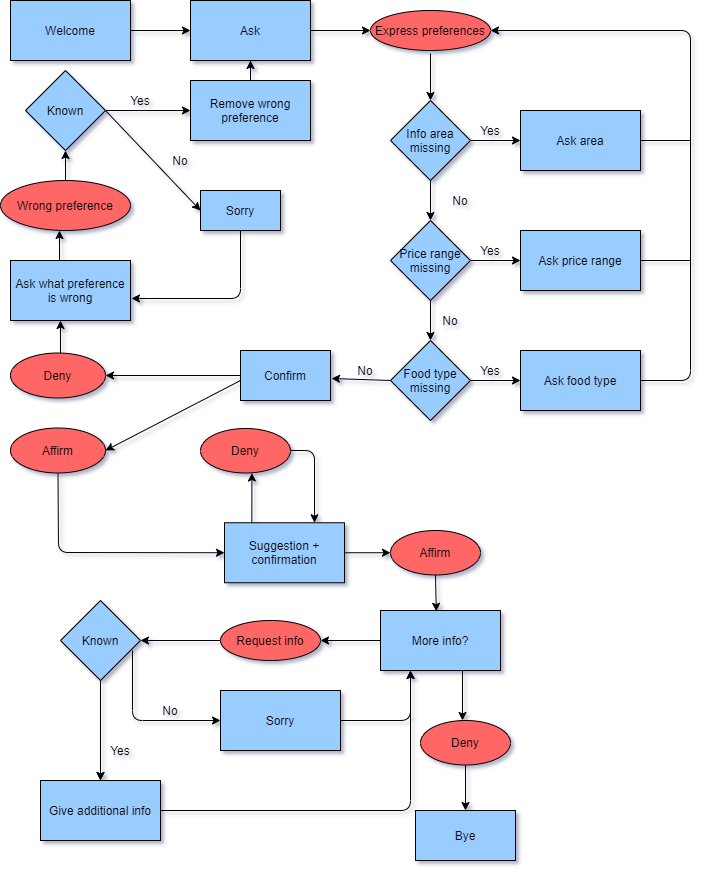

The diagram above was exported from draw.io. Its source (the exported page's mxGraphModel, read from the mxfile embedded in the PNG):
<mxGraphModel dx="1108" dy="401" grid="1" gridSize="10" guides="1" tooltips="1" connect="1" arrows="1" fold="1" page="1" pageScale="1" pageWidth="827" pageHeight="1169" background="none" math="0" shadow="0">
  <root>
    <mxCell id="0" />
    <mxCell id="1" parent="0" />
    <mxCell id="2_UXB5X1O9KzaBxz7M0A-80" value="" style="edgeStyle=orthogonalEdgeStyle;rounded=0;orthogonalLoop=1;jettySize=auto;html=1;shadow=0;" parent="1" source="2_UXB5X1O9KzaBxz7M0A-1" target="2_UXB5X1O9KzaBxz7M0A-2" edge="1">
      <mxGeometry relative="1" as="geometry" />
    </mxCell>
    <mxCell id="2_UXB5X1O9KzaBxz7M0A-1" value="Welcome" style="rounded=0;whiteSpace=wrap;html=1;fillColor=#99CCFF;" parent="1" vertex="1">
      <mxGeometry x="80" y="40" width="120" height="60" as="geometry" />
    </mxCell>
    <mxCell id="2_UXB5X1O9KzaBxz7M0A-20" value="" style="edgeStyle=orthogonalEdgeStyle;rounded=0;orthogonalLoop=1;jettySize=auto;html=1;" parent="1" source="2_UXB5X1O9KzaBxz7M0A-2" target="2_UXB5X1O9KzaBxz7M0A-3" edge="1">
      <mxGeometry relative="1" as="geometry" />
    </mxCell>
    <mxCell id="2_UXB5X1O9KzaBxz7M0A-2" value="Ask" style="rounded=0;whiteSpace=wrap;html=1;fillColor=#99CCFF;" parent="1" vertex="1">
      <mxGeometry x="260" y="40" width="120" height="60" as="geometry" />
    </mxCell>
    <mxCell id="2_UXB5X1O9KzaBxz7M0A-40" value="" style="edgeStyle=orthogonalEdgeStyle;rounded=0;orthogonalLoop=1;jettySize=auto;html=1;entryX=0.5;entryY=0;entryDx=0;entryDy=0;" parent="1" target="2_UXB5X1O9KzaBxz7M0A-31" edge="1">
      <mxGeometry relative="1" as="geometry">
        <mxPoint x="500" y="93" as="sourcePoint" />
        <Array as="points">
          <mxPoint x="500" y="93" />
        </Array>
      </mxGeometry>
    </mxCell>
    <mxCell id="2_UXB5X1O9KzaBxz7M0A-3" value="Express preferences" style="ellipse;whiteSpace=wrap;html=1;fillColor=#FF6666;" parent="1" vertex="1">
      <mxGeometry x="440" y="50" width="120" height="40" as="geometry" />
    </mxCell>
    <mxCell id="2_UXB5X1O9KzaBxz7M0A-5" value="Confirm" style="rounded=0;whiteSpace=wrap;html=1;fillColor=#99CCFF;" parent="1" vertex="1">
      <mxGeometry x="310" y="390" width="90" height="50" as="geometry" />
    </mxCell>
    <mxCell id="2_UXB5X1O9KzaBxz7M0A-6" value="Suggestion + confirmation" style="rounded=0;whiteSpace=wrap;html=1;fillColor=#99CCFF;" parent="1" vertex="1">
      <mxGeometry x="294" y="562.25" width="120" height="60" as="geometry" />
    </mxCell>
    <mxCell id="2_UXB5X1O9KzaBxz7M0A-21" value="" style="edgeStyle=orthogonalEdgeStyle;rounded=0;orthogonalLoop=1;jettySize=auto;html=1;" parent="1" source="2_UXB5X1O9KzaBxz7M0A-8" target="2_UXB5X1O9KzaBxz7M0A-9" edge="1">
      <mxGeometry relative="1" as="geometry" />
    </mxCell>
    <mxCell id="2_UXB5X1O9KzaBxz7M0A-8" value="More info?" style="rounded=0;whiteSpace=wrap;html=1;fillColor=#99CCFF;" parent="1" vertex="1">
      <mxGeometry x="450" y="650" width="120" height="60" as="geometry" />
    </mxCell>
    <mxCell id="2_UXB5X1O9KzaBxz7M0A-22" value="" style="edgeStyle=orthogonalEdgeStyle;rounded=0;orthogonalLoop=1;jettySize=auto;html=1;" parent="1" source="2_UXB5X1O9KzaBxz7M0A-9" target="2_UXB5X1O9KzaBxz7M0A-10" edge="1">
      <mxGeometry relative="1" as="geometry" />
    </mxCell>
    <mxCell id="2_UXB5X1O9KzaBxz7M0A-9" value="Request info" style="ellipse;whiteSpace=wrap;html=1;fillColor=#FF6666;" parent="1" vertex="1">
      <mxGeometry x="290" y="660" width="100" height="40" as="geometry" />
    </mxCell>
    <mxCell id="2_UXB5X1O9KzaBxz7M0A-24" value="" style="edgeStyle=orthogonalEdgeStyle;rounded=0;orthogonalLoop=1;jettySize=auto;html=1;" parent="1" source="2_UXB5X1O9KzaBxz7M0A-10" target="2_UXB5X1O9KzaBxz7M0A-12" edge="1">
      <mxGeometry relative="1" as="geometry" />
    </mxCell>
    <mxCell id="2_UXB5X1O9KzaBxz7M0A-10" value="Known" style="rhombus;whiteSpace=wrap;html=1;fillColor=#99CCFF;" parent="1" vertex="1">
      <mxGeometry x="130" y="640" width="80" height="80" as="geometry" />
    </mxCell>
    <mxCell id="2_UXB5X1O9KzaBxz7M0A-11" value="Sorry" style="rounded=0;whiteSpace=wrap;html=1;fillColor=#99CCFF;" parent="1" vertex="1">
      <mxGeometry x="290" y="730" width="120" height="60" as="geometry" />
    </mxCell>
    <mxCell id="2_UXB5X1O9KzaBxz7M0A-13" value="Bye" style="rounded=0;whiteSpace=wrap;html=1;fillColor=#99CCFF;" parent="1" vertex="1">
      <mxGeometry x="485" y="850" width="100" height="50" as="geometry" />
    </mxCell>
    <mxCell id="2_UXB5X1O9KzaBxz7M0A-18" value="Deny" style="ellipse;whiteSpace=wrap;html=1;fillColor=#FF6666;" parent="1" vertex="1">
      <mxGeometry x="270" y="468" width="90" height="44.5" as="geometry" />
    </mxCell>
    <mxCell id="2_UXB5X1O9KzaBxz7M0A-37" value="" style="edgeStyle=orthogonalEdgeStyle;rounded=0;orthogonalLoop=1;jettySize=auto;html=1;" parent="1" source="2_UXB5X1O9KzaBxz7M0A-31" target="2_UXB5X1O9KzaBxz7M0A-34" edge="1">
      <mxGeometry relative="1" as="geometry" />
    </mxCell>
    <mxCell id="2_UXB5X1O9KzaBxz7M0A-41" value="" style="edgeStyle=orthogonalEdgeStyle;rounded=0;orthogonalLoop=1;jettySize=auto;html=1;" parent="1" source="2_UXB5X1O9KzaBxz7M0A-31" target="2_UXB5X1O9KzaBxz7M0A-32" edge="1">
      <mxGeometry relative="1" as="geometry" />
    </mxCell>
    <mxCell id="2_UXB5X1O9KzaBxz7M0A-31" value="Info area missing" style="rhombus;whiteSpace=wrap;html=1;fillColor=#99CCFF;" parent="1" vertex="1">
      <mxGeometry x="460" y="140" width="80" height="80" as="geometry" />
    </mxCell>
    <mxCell id="2_UXB5X1O9KzaBxz7M0A-38" value="" style="edgeStyle=orthogonalEdgeStyle;rounded=0;orthogonalLoop=1;jettySize=auto;html=1;" parent="1" source="2_UXB5X1O9KzaBxz7M0A-32" target="2_UXB5X1O9KzaBxz7M0A-35" edge="1">
      <mxGeometry relative="1" as="geometry" />
    </mxCell>
    <mxCell id="2_UXB5X1O9KzaBxz7M0A-42" value="" style="edgeStyle=orthogonalEdgeStyle;rounded=0;orthogonalLoop=1;jettySize=auto;html=1;" parent="1" source="2_UXB5X1O9KzaBxz7M0A-32" target="2_UXB5X1O9KzaBxz7M0A-33" edge="1">
      <mxGeometry relative="1" as="geometry" />
    </mxCell>
    <mxCell id="2_UXB5X1O9KzaBxz7M0A-32" value="Price range missing" style="rhombus;whiteSpace=wrap;html=1;fillColor=#99CCFF;" parent="1" vertex="1">
      <mxGeometry x="460" y="260" width="80" height="80" as="geometry" />
    </mxCell>
    <mxCell id="2_UXB5X1O9KzaBxz7M0A-39" value="" style="edgeStyle=orthogonalEdgeStyle;rounded=0;orthogonalLoop=1;jettySize=auto;html=1;" parent="1" source="2_UXB5X1O9KzaBxz7M0A-33" target="2_UXB5X1O9KzaBxz7M0A-36" edge="1">
      <mxGeometry relative="1" as="geometry" />
    </mxCell>
    <mxCell id="2_UXB5X1O9KzaBxz7M0A-33" value="Food type missing" style="rhombus;whiteSpace=wrap;html=1;fillColor=#99CCFF;" parent="1" vertex="1">
      <mxGeometry x="460" y="380" width="80" height="80" as="geometry" />
    </mxCell>
    <mxCell id="2_UXB5X1O9KzaBxz7M0A-34" value="Ask area" style="rounded=0;whiteSpace=wrap;html=1;fillColor=#99CCFF;" parent="1" vertex="1">
      <mxGeometry x="590" y="150" width="120" height="60" as="geometry" />
    </mxCell>
    <mxCell id="2_UXB5X1O9KzaBxz7M0A-35" value="Ask price range" style="rounded=0;whiteSpace=wrap;html=1;fillColor=#99CCFF;" parent="1" vertex="1">
      <mxGeometry x="590" y="270" width="120" height="60" as="geometry" />
    </mxCell>
    <mxCell id="2_UXB5X1O9KzaBxz7M0A-36" value="Ask food type" style="rounded=0;whiteSpace=wrap;html=1;fillColor=#99CCFF;" parent="1" vertex="1">
      <mxGeometry x="590" y="390" width="120" height="60" as="geometry" />
    </mxCell>
    <mxCell id="2_UXB5X1O9KzaBxz7M0A-45" value="" style="endArrow=classic;html=1;entryX=0;entryY=0.5;entryDx=0;entryDy=0;" parent="1" source="iXsi8cQo3j_mmcO8H6JF-25" target="2_UXB5X1O9KzaBxz7M0A-6" edge="1">
      <mxGeometry width="50" height="50" relative="1" as="geometry">
        <mxPoint x="129.5604395604396" y="489.5604395604396" as="sourcePoint" />
        <mxPoint x="380" y="460" as="targetPoint" />
        <Array as="points">
          <mxPoint x="128" y="592" />
        </Array>
      </mxGeometry>
    </mxCell>
    <mxCell id="2_UXB5X1O9KzaBxz7M0A-46" value="" style="endArrow=classic;html=1;entryX=0.571;entryY=1;entryDx=0;entryDy=0;entryPerimeter=0;exitX=0.228;exitY=0;exitDx=0;exitDy=0;exitPerimeter=0;" parent="1" target="2_UXB5X1O9KzaBxz7M0A-18" edge="1" source="2_UXB5X1O9KzaBxz7M0A-6">
      <mxGeometry width="50" height="50" relative="1" as="geometry">
        <mxPoint x="321" y="600" as="sourcePoint" />
        <mxPoint x="245" y="570" as="targetPoint" />
        <Array as="points" />
      </mxGeometry>
    </mxCell>
    <mxCell id="2_UXB5X1O9KzaBxz7M0A-55" value="Yes" style="text;html=1;strokeColor=none;fillColor=none;align=center;verticalAlign=middle;whiteSpace=wrap;rounded=0;" parent="1" vertex="1">
      <mxGeometry x="170" y="780" width="40" height="20" as="geometry" />
    </mxCell>
    <mxCell id="2_UXB5X1O9KzaBxz7M0A-56" value="No" style="text;html=1;strokeColor=none;fillColor=none;align=center;verticalAlign=middle;whiteSpace=wrap;rounded=0;" parent="1" vertex="1">
      <mxGeometry x="220" y="740" width="40" height="20" as="geometry" />
    </mxCell>
    <mxCell id="2_UXB5X1O9KzaBxz7M0A-63" value="" style="endArrow=classic;html=1;entryX=0;entryY=0;entryDx=0;entryDy=0;exitX=0.5;exitY=0;exitDx=0;exitDy=0;" parent="1" edge="1">
      <mxGeometry width="50" height="50" relative="1" as="geometry">
        <mxPoint x="130" y="410" as="sourcePoint" />
        <mxPoint x="130" y="360" as="targetPoint" />
      </mxGeometry>
    </mxCell>
    <mxCell id="2_UXB5X1O9KzaBxz7M0A-64" value="Ask what preference is wrong" style="rounded=0;whiteSpace=wrap;html=1;fillColor=#99CCFF;" parent="1" vertex="1">
      <mxGeometry x="80" y="300" width="120" height="60" as="geometry" />
    </mxCell>
    <mxCell id="2_UXB5X1O9KzaBxz7M0A-68" value="Wrong preference" style="ellipse;whiteSpace=wrap;html=1;fillColor=#FF6666;" parent="1" vertex="1">
      <mxGeometry x="70" y="220" width="130" height="50" as="geometry" />
    </mxCell>
    <mxCell id="2_UXB5X1O9KzaBxz7M0A-69" value="" style="endArrow=classic;html=1;" parent="1" edge="1">
      <mxGeometry width="50" height="50" relative="1" as="geometry">
        <mxPoint x="129" y="300" as="sourcePoint" />
        <mxPoint x="129" y="270" as="targetPoint" />
      </mxGeometry>
    </mxCell>
    <mxCell id="2_UXB5X1O9KzaBxz7M0A-72" value="Sorry" style="rounded=0;whiteSpace=wrap;html=1;fillColor=#99CCFF;" parent="1" vertex="1">
      <mxGeometry x="270" y="230" width="80" height="40" as="geometry" />
    </mxCell>
    <mxCell id="2_UXB5X1O9KzaBxz7M0A-73" value="" style="endArrow=classic;html=1;exitX=0.5;exitY=0;exitDx=0;exitDy=0;" parent="1" edge="1" source="2_UXB5X1O9KzaBxz7M0A-68">
      <mxGeometry width="50" height="50" relative="1" as="geometry">
        <mxPoint x="90" y="210" as="sourcePoint" />
        <mxPoint x="135" y="190" as="targetPoint" />
      </mxGeometry>
    </mxCell>
    <mxCell id="2_UXB5X1O9KzaBxz7M0A-77" value="" style="endArrow=classic;html=1;entryX=0;entryY=0.5;entryDx=0;entryDy=0;exitX=1;exitY=0.5;exitDx=0;exitDy=0;" parent="1" edge="1" target="2_UXB5X1O9KzaBxz7M0A-72" source="iXsi8cQo3j_mmcO8H6JF-1">
      <mxGeometry width="50" height="50" relative="1" as="geometry">
        <mxPoint x="160" y="169.5" as="sourcePoint" />
        <mxPoint x="210" y="169.5" as="targetPoint" />
      </mxGeometry>
    </mxCell>
    <mxCell id="2_UXB5X1O9KzaBxz7M0A-82" value="" style="endArrow=classic;html=1;entryX=1;entryY=0.5;entryDx=0;entryDy=0;" parent="1" target="2_UXB5X1O9KzaBxz7M0A-3" edge="1">
      <mxGeometry width="50" height="50" relative="1" as="geometry">
        <mxPoint x="710" y="420" as="sourcePoint" />
        <mxPoint x="760" y="30" as="targetPoint" />
        <Array as="points">
          <mxPoint x="760" y="420" />
          <mxPoint x="760" y="70" />
        </Array>
      </mxGeometry>
    </mxCell>
    <mxCell id="2_UXB5X1O9KzaBxz7M0A-84" value="" style="endArrow=none;html=1;" parent="1" edge="1">
      <mxGeometry width="50" height="50" relative="1" as="geometry">
        <mxPoint x="710" y="300" as="sourcePoint" />
        <mxPoint x="760" y="300" as="targetPoint" />
      </mxGeometry>
    </mxCell>
    <mxCell id="2_UXB5X1O9KzaBxz7M0A-85" value="" style="endArrow=none;html=1;" parent="1" edge="1">
      <mxGeometry width="50" height="50" relative="1" as="geometry">
        <mxPoint x="710" y="180" as="sourcePoint" />
        <mxPoint x="760" y="180" as="targetPoint" />
      </mxGeometry>
    </mxCell>
    <mxCell id="2_UXB5X1O9KzaBxz7M0A-86" value="No" style="text;html=1;strokeColor=none;fillColor=none;align=center;verticalAlign=middle;whiteSpace=wrap;rounded=0;" parent="1" vertex="1">
      <mxGeometry x="510" y="230" width="40" height="20" as="geometry" />
    </mxCell>
    <mxCell id="2_UXB5X1O9KzaBxz7M0A-87" value="No" style="text;html=1;strokeColor=none;fillColor=none;align=center;verticalAlign=middle;whiteSpace=wrap;rounded=0;" parent="1" vertex="1">
      <mxGeometry x="500" y="350" width="40" height="20" as="geometry" />
    </mxCell>
    <mxCell id="2_UXB5X1O9KzaBxz7M0A-89" value="No" style="text;html=1;strokeColor=none;fillColor=none;align=center;verticalAlign=middle;whiteSpace=wrap;rounded=0;" parent="1" vertex="1">
      <mxGeometry x="415" y="400" width="40" height="20" as="geometry" />
    </mxCell>
    <mxCell id="2_UXB5X1O9KzaBxz7M0A-90" value="Yes" style="text;html=1;strokeColor=none;fillColor=none;align=center;verticalAlign=middle;whiteSpace=wrap;rounded=0;" parent="1" vertex="1">
      <mxGeometry x="540" y="400" width="40" height="20" as="geometry" />
    </mxCell>
    <mxCell id="2_UXB5X1O9KzaBxz7M0A-91" value="Yes" style="text;html=1;strokeColor=none;fillColor=none;align=center;verticalAlign=middle;whiteSpace=wrap;rounded=0;" parent="1" vertex="1">
      <mxGeometry x="540" y="280" width="40" height="20" as="geometry" />
    </mxCell>
    <mxCell id="2_UXB5X1O9KzaBxz7M0A-92" value="Yes" style="text;html=1;strokeColor=none;fillColor=none;align=center;verticalAlign=middle;whiteSpace=wrap;rounded=0;" parent="1" vertex="1">
      <mxGeometry x="540" y="160" width="40" height="20" as="geometry" />
    </mxCell>
    <mxCell id="2_UXB5X1O9KzaBxz7M0A-12" value="Give additional info" style="rounded=0;whiteSpace=wrap;html=1;fillColor=#99CCFF;" parent="1" vertex="1">
      <mxGeometry x="110" y="820" width="120" height="60" as="geometry" />
    </mxCell>
    <mxCell id="2_UXB5X1O9KzaBxz7M0A-100" value="" style="edgeStyle=orthogonalEdgeStyle;rounded=0;orthogonalLoop=1;jettySize=auto;html=1;" parent="1" source="2_UXB5X1O9KzaBxz7M0A-10" target="2_UXB5X1O9KzaBxz7M0A-12" edge="1">
      <mxGeometry relative="1" as="geometry">
        <mxPoint x="170" y="770" as="sourcePoint" />
        <mxPoint x="260" y="940" as="targetPoint" />
      </mxGeometry>
    </mxCell>
    <mxCell id="2_UXB5X1O9KzaBxz7M0A-101" value="" style="endArrow=classic;html=1;exitX=0.9;exitY=0.625;exitDx=0;exitDy=0;entryX=0;entryY=0.5;entryDx=0;entryDy=0;exitPerimeter=0;" parent="1" source="2_UXB5X1O9KzaBxz7M0A-10" target="2_UXB5X1O9KzaBxz7M0A-11" edge="1">
      <mxGeometry width="50" height="50" relative="1" as="geometry">
        <mxPoint x="520" y="890" as="sourcePoint" />
        <mxPoint x="570" y="840" as="targetPoint" />
        <Array as="points">
          <mxPoint x="202" y="760" />
        </Array>
      </mxGeometry>
    </mxCell>
    <mxCell id="2_UXB5X1O9KzaBxz7M0A-102" value="" style="endArrow=classic;html=1;entryX=0.25;entryY=1;entryDx=0;entryDy=0;exitX=1;exitY=0.5;exitDx=0;exitDy=0;" parent="1" target="2_UXB5X1O9KzaBxz7M0A-8" edge="1" source="2_UXB5X1O9KzaBxz7M0A-11">
      <mxGeometry width="50" height="50" relative="1" as="geometry">
        <mxPoint x="420" y="830" as="sourcePoint" />
        <mxPoint x="470" y="780" as="targetPoint" />
        <Array as="points">
          <mxPoint x="480" y="760" />
        </Array>
      </mxGeometry>
    </mxCell>
    <mxCell id="2_UXB5X1O9KzaBxz7M0A-103" value="" style="endArrow=classic;html=1;exitX=1;exitY=0.5;exitDx=0;exitDy=0;entryX=0.25;entryY=1;entryDx=0;entryDy=0;" parent="1" source="2_UXB5X1O9KzaBxz7M0A-12" target="2_UXB5X1O9KzaBxz7M0A-8" edge="1">
      <mxGeometry width="50" height="50" relative="1" as="geometry">
        <mxPoint x="520" y="890" as="sourcePoint" />
        <mxPoint x="570" y="840" as="targetPoint" />
        <Array as="points">
          <mxPoint x="480" y="850" />
        </Array>
      </mxGeometry>
    </mxCell>
    <mxCell id="iXsi8cQo3j_mmcO8H6JF-1" value="Known" style="rhombus;whiteSpace=wrap;html=1;fillColor=#99CCFF;" vertex="1" parent="1">
      <mxGeometry x="95" y="110" width="80" height="80" as="geometry" />
    </mxCell>
    <mxCell id="iXsi8cQo3j_mmcO8H6JF-7" value="" style="edgeStyle=orthogonalEdgeStyle;rounded=0;orthogonalLoop=1;jettySize=auto;html=1;entryX=0.5;entryY=1;entryDx=0;entryDy=0;" edge="1" parent="1" source="iXsi8cQo3j_mmcO8H6JF-2" target="2_UXB5X1O9KzaBxz7M0A-2">
      <mxGeometry relative="1" as="geometry" />
    </mxCell>
    <mxCell id="iXsi8cQo3j_mmcO8H6JF-2" value="Remove wrong preference" style="rounded=0;whiteSpace=wrap;html=1;fillColor=#99CCFF;" vertex="1" parent="1">
      <mxGeometry x="260" y="120" width="120" height="60" as="geometry" />
    </mxCell>
    <mxCell id="iXsi8cQo3j_mmcO8H6JF-5" value="" style="endArrow=classic;html=1;" edge="1" parent="1">
      <mxGeometry width="50" height="50" relative="1" as="geometry">
        <mxPoint x="175" y="150" as="sourcePoint" />
        <mxPoint x="260" y="150" as="targetPoint" />
      </mxGeometry>
    </mxCell>
    <mxCell id="iXsi8cQo3j_mmcO8H6JF-9" value="" style="endArrow=classic;html=1;entryX=1.008;entryY=0.633;entryDx=0;entryDy=0;entryPerimeter=0;" edge="1" parent="1" target="2_UXB5X1O9KzaBxz7M0A-64">
      <mxGeometry width="50" height="50" relative="1" as="geometry">
        <mxPoint x="310" y="270" as="sourcePoint" />
        <mxPoint x="360" y="220" as="targetPoint" />
        <Array as="points">
          <mxPoint x="310" y="338" />
        </Array>
      </mxGeometry>
    </mxCell>
    <mxCell id="iXsi8cQo3j_mmcO8H6JF-11" value="Yes" style="text;html=1;strokeColor=none;fillColor=none;align=center;verticalAlign=middle;whiteSpace=wrap;rounded=0;" vertex="1" parent="1">
      <mxGeometry x="190" y="130" width="40" height="20" as="geometry" />
    </mxCell>
    <mxCell id="iXsi8cQo3j_mmcO8H6JF-14" value="No" style="text;html=1;strokeColor=none;fillColor=none;align=center;verticalAlign=middle;whiteSpace=wrap;rounded=0;" vertex="1" parent="1">
      <mxGeometry x="230" y="190" width="40" height="20" as="geometry" />
    </mxCell>
    <mxCell id="iXsi8cQo3j_mmcO8H6JF-17" value="" style="endArrow=classic;html=1;exitX=0;exitY=0.5;exitDx=0;exitDy=0;" edge="1" parent="1" source="2_UXB5X1O9KzaBxz7M0A-33">
      <mxGeometry width="50" height="50" relative="1" as="geometry">
        <mxPoint x="420" y="510" as="sourcePoint" />
        <mxPoint x="401" y="418" as="targetPoint" />
      </mxGeometry>
    </mxCell>
    <mxCell id="iXsi8cQo3j_mmcO8H6JF-19" value="Deny" style="ellipse;whiteSpace=wrap;html=1;fillColor=#FF6666;" vertex="1" parent="1">
      <mxGeometry x="80" y="392.5" width="95" height="45" as="geometry" />
    </mxCell>
    <mxCell id="iXsi8cQo3j_mmcO8H6JF-20" value="" style="endArrow=classic;html=1;entryX=1;entryY=0.5;entryDx=0;entryDy=0;exitX=0;exitY=0.5;exitDx=0;exitDy=0;" edge="1" parent="1" source="2_UXB5X1O9KzaBxz7M0A-5" target="iXsi8cQo3j_mmcO8H6JF-19">
      <mxGeometry width="50" height="50" relative="1" as="geometry">
        <mxPoint x="390" y="550" as="sourcePoint" />
        <mxPoint x="440" y="500" as="targetPoint" />
      </mxGeometry>
    </mxCell>
    <mxCell id="iXsi8cQo3j_mmcO8H6JF-23" value="" style="endArrow=classic;html=1;entryX=1;entryY=0.5;entryDx=0;entryDy=0;" edge="1" parent="1" target="iXsi8cQo3j_mmcO8H6JF-25">
      <mxGeometry width="50" height="50" relative="1" as="geometry">
        <mxPoint x="310" y="420" as="sourcePoint" />
        <mxPoint x="170" y="483" as="targetPoint" />
      </mxGeometry>
    </mxCell>
    <mxCell id="iXsi8cQo3j_mmcO8H6JF-25" value="Affirm" style="ellipse;whiteSpace=wrap;html=1;fillColor=#FF6666;" vertex="1" parent="1">
      <mxGeometry x="80" y="467.5" width="95" height="45" as="geometry" />
    </mxCell>
    <mxCell id="iXsi8cQo3j_mmcO8H6JF-30" value="" style="endArrow=classic;html=1;exitX=0.683;exitY=1;exitDx=0;exitDy=0;exitPerimeter=0;" edge="1" parent="1" source="2_UXB5X1O9KzaBxz7M0A-8">
      <mxGeometry width="50" height="50" relative="1" as="geometry">
        <mxPoint x="543" y="760" as="sourcePoint" />
        <mxPoint x="532" y="760" as="targetPoint" />
      </mxGeometry>
    </mxCell>
    <mxCell id="iXsi8cQo3j_mmcO8H6JF-31" value="" style="endArrow=classic;html=1;exitX=0.5;exitY=1;exitDx=0;exitDy=0;" edge="1" parent="1" source="iXsi8cQo3j_mmcO8H6JF-38">
      <mxGeometry width="50" height="50" relative="1" as="geometry">
        <mxPoint x="550" y="860" as="sourcePoint" />
        <mxPoint x="535" y="850" as="targetPoint" />
      </mxGeometry>
    </mxCell>
    <mxCell id="iXsi8cQo3j_mmcO8H6JF-34" value="" style="endArrow=classic;html=1;entryX=0.75;entryY=0;entryDx=0;entryDy=0;" edge="1" parent="1" target="2_UXB5X1O9KzaBxz7M0A-6">
      <mxGeometry width="50" height="50" relative="1" as="geometry">
        <mxPoint x="360" y="490" as="sourcePoint" />
        <mxPoint x="410" y="440" as="targetPoint" />
        <Array as="points">
          <mxPoint x="384" y="490" />
        </Array>
      </mxGeometry>
    </mxCell>
    <mxCell id="iXsi8cQo3j_mmcO8H6JF-35" value="Affirm" style="ellipse;whiteSpace=wrap;html=1;fillColor=#FF6666;" vertex="1" parent="1">
      <mxGeometry x="460" y="570" width="90" height="44.5" as="geometry" />
    </mxCell>
    <mxCell id="iXsi8cQo3j_mmcO8H6JF-36" value="" style="endArrow=classic;html=1;exitX=1;exitY=0.5;exitDx=0;exitDy=0;entryX=0;entryY=0.5;entryDx=0;entryDy=0;" edge="1" parent="1" source="2_UXB5X1O9KzaBxz7M0A-6" target="iXsi8cQo3j_mmcO8H6JF-35">
      <mxGeometry width="50" height="50" relative="1" as="geometry">
        <mxPoint x="420" y="580" as="sourcePoint" />
        <mxPoint x="490" y="512.5" as="targetPoint" />
      </mxGeometry>
    </mxCell>
    <mxCell id="iXsi8cQo3j_mmcO8H6JF-38" value="Deny" style="ellipse;whiteSpace=wrap;html=1;fillColor=#FF6666;" vertex="1" parent="1">
      <mxGeometry x="490" y="760" width="90" height="44.5" as="geometry" />
    </mxCell>
    <mxCell id="iXsi8cQo3j_mmcO8H6JF-43" value="" style="endArrow=classic;html=1;exitX=0.5;exitY=1;exitDx=0;exitDy=0;entryX=0.465;entryY=0.013;entryDx=0;entryDy=0;entryPerimeter=0;" edge="1" parent="1" source="iXsi8cQo3j_mmcO8H6JF-35" target="2_UXB5X1O9KzaBxz7M0A-8">
      <mxGeometry width="50" height="50" relative="1" as="geometry">
        <mxPoint x="490" y="700" as="sourcePoint" />
        <mxPoint x="540" y="650" as="targetPoint" />
      </mxGeometry>
    </mxCell>
  </root>
</mxGraphModel>